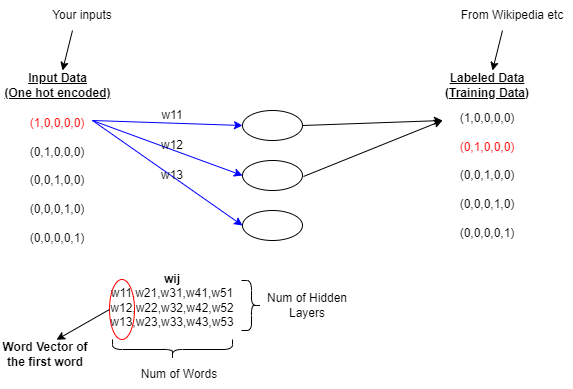

The diagram above was exported from draw.io. Its source (the exported page's mxGraphModel, read from the mxfile embedded in the PNG):
<mxGraphModel dx="1354" dy="607" grid="1" gridSize="10" guides="1" tooltips="1" connect="1" arrows="1" fold="1" page="1" pageScale="1" pageWidth="827" pageHeight="1169" math="0" shadow="0">
  <root>
    <mxCell id="0" />
    <mxCell id="1" parent="0" />
    <mxCell id="dXD7KfYssszhuP3Bku4T-1" value="&lt;font color=&quot;#ff0000&quot;&gt;(1,0,0,0,0)&lt;br&gt;&lt;/font&gt;&lt;br&gt;(0,1,0,0,0)&lt;br&gt;&lt;br&gt;(0,0,1,0,0)&lt;br&gt;&lt;br&gt;(0,0,0,1,0)&lt;br&gt;&lt;br&gt;(0,0,0,0,1)" style="text;html=1;strokeColor=none;fillColor=none;align=center;verticalAlign=middle;whiteSpace=wrap;rounded=0;" parent="1" vertex="1">
      <mxGeometry x="60" y="170" width="70" height="180" as="geometry" />
    </mxCell>
    <mxCell id="dXD7KfYssszhuP3Bku4T-2" value="" style="ellipse;whiteSpace=wrap;html=1;" parent="1" vertex="1">
      <mxGeometry x="280" y="190" width="60" height="30" as="geometry" />
    </mxCell>
    <mxCell id="dXD7KfYssszhuP3Bku4T-3" value="" style="ellipse;whiteSpace=wrap;html=1;" parent="1" vertex="1">
      <mxGeometry x="280" y="240" width="60" height="30" as="geometry" />
    </mxCell>
    <mxCell id="dXD7KfYssszhuP3Bku4T-4" value="" style="ellipse;whiteSpace=wrap;html=1;" parent="1" vertex="1">
      <mxGeometry x="280" y="290" width="60" height="30" as="geometry" />
    </mxCell>
    <mxCell id="dXD7KfYssszhuP3Bku4T-5" value="(1,0,0,0,0)&lt;br&gt;&lt;br&gt;&lt;font color=&quot;#ff0000&quot;&gt;(0,1,0,0,0)&lt;br&gt;&lt;/font&gt;&lt;br&gt;(0,0,1,0,0)&lt;br&gt;&lt;br&gt;(0,0,0,1,0)&lt;br&gt;&lt;br&gt;(0,0,0,0,1)" style="text;html=1;strokeColor=none;fillColor=none;align=center;verticalAlign=middle;whiteSpace=wrap;rounded=0;" parent="1" vertex="1">
      <mxGeometry x="490" y="165" width="70" height="180" as="geometry" />
    </mxCell>
    <mxCell id="dXD7KfYssszhuP3Bku4T-6" value="&lt;b&gt;&lt;u&gt;Input Data&lt;br&gt;(One hot encoded)&lt;br&gt;&lt;/u&gt;&lt;/b&gt;" style="text;html=1;strokeColor=none;fillColor=none;align=center;verticalAlign=middle;whiteSpace=wrap;rounded=0;" parent="1" vertex="1">
      <mxGeometry x="37.5" y="150" width="115" height="30" as="geometry" />
    </mxCell>
    <mxCell id="dXD7KfYssszhuP3Bku4T-7" value="&lt;b&gt;&lt;u&gt;Labeled Data&lt;br&gt;(Training Data)&lt;br&gt;&lt;/u&gt;&lt;/b&gt;" style="text;html=1;strokeColor=none;fillColor=none;align=center;verticalAlign=middle;whiteSpace=wrap;rounded=0;" parent="1" vertex="1">
      <mxGeometry x="475" y="150" width="100" height="30" as="geometry" />
    </mxCell>
    <mxCell id="dXD7KfYssszhuP3Bku4T-10" value="" style="endArrow=classic;html=1;rounded=0;entryX=0;entryY=0.5;entryDx=0;entryDy=0;strokeColor=#0000FF;" parent="1" target="dXD7KfYssszhuP3Bku4T-2" edge="1">
      <mxGeometry width="50" height="50" relative="1" as="geometry">
        <mxPoint x="130" y="200" as="sourcePoint" />
        <mxPoint x="440" y="290" as="targetPoint" />
      </mxGeometry>
    </mxCell>
    <mxCell id="dXD7KfYssszhuP3Bku4T-11" value="" style="endArrow=classic;html=1;rounded=0;entryX=0;entryY=0.5;entryDx=0;entryDy=0;exitX=1;exitY=0.167;exitDx=0;exitDy=0;exitPerimeter=0;strokeColor=#0000FF;" parent="1" source="dXD7KfYssszhuP3Bku4T-1" target="dXD7KfYssszhuP3Bku4T-3" edge="1">
      <mxGeometry width="50" height="50" relative="1" as="geometry">
        <mxPoint x="130" y="205" as="sourcePoint" />
        <mxPoint x="440" y="290" as="targetPoint" />
      </mxGeometry>
    </mxCell>
    <mxCell id="dXD7KfYssszhuP3Bku4T-12" value="" style="endArrow=classic;html=1;rounded=0;entryX=0;entryY=0.5;entryDx=0;entryDy=0;strokeColor=#0000FF;" parent="1" target="dXD7KfYssszhuP3Bku4T-4" edge="1">
      <mxGeometry width="50" height="50" relative="1" as="geometry">
        <mxPoint x="130" y="200" as="sourcePoint" />
        <mxPoint x="440" y="290" as="targetPoint" />
      </mxGeometry>
    </mxCell>
    <mxCell id="dXD7KfYssszhuP3Bku4T-13" value="w11" style="text;html=1;strokeColor=none;fillColor=none;align=center;verticalAlign=middle;whiteSpace=wrap;rounded=0;" parent="1" vertex="1">
      <mxGeometry x="180" y="180" width="60" height="30" as="geometry" />
    </mxCell>
    <mxCell id="dXD7KfYssszhuP3Bku4T-14" value="w12" style="text;html=1;strokeColor=none;fillColor=none;align=center;verticalAlign=middle;whiteSpace=wrap;rounded=0;" parent="1" vertex="1">
      <mxGeometry x="180" y="210" width="60" height="30" as="geometry" />
    </mxCell>
    <mxCell id="dXD7KfYssszhuP3Bku4T-15" value="w13" style="text;html=1;strokeColor=none;fillColor=none;align=center;verticalAlign=middle;whiteSpace=wrap;rounded=0;" parent="1" vertex="1">
      <mxGeometry x="180" y="240" width="60" height="30" as="geometry" />
    </mxCell>
    <mxCell id="dXD7KfYssszhuP3Bku4T-17" value="" style="endArrow=classic;html=1;rounded=0;exitX=1;exitY=0.5;exitDx=0;exitDy=0;" parent="1" source="dXD7KfYssszhuP3Bku4T-2" edge="1">
      <mxGeometry width="50" height="50" relative="1" as="geometry">
        <mxPoint x="390" y="340" as="sourcePoint" />
        <mxPoint x="480" y="200" as="targetPoint" />
      </mxGeometry>
    </mxCell>
    <mxCell id="dXD7KfYssszhuP3Bku4T-18" value="" style="endArrow=classic;html=1;rounded=0;exitX=1;exitY=0.5;exitDx=0;exitDy=0;" parent="1" edge="1">
      <mxGeometry width="50" height="50" relative="1" as="geometry">
        <mxPoint x="341" y="256" as="sourcePoint" />
        <mxPoint x="480" y="200" as="targetPoint" />
      </mxGeometry>
    </mxCell>
    <mxCell id="dXD7KfYssszhuP3Bku4T-19" value="&lt;b&gt;wij&lt;br&gt;&lt;/b&gt;w11,w21,w31,w41,w51&lt;br&gt;w12,w22,w32,w42,w52&lt;br&gt;w13,w23,w33,w43,w53" style="text;html=1;strokeColor=none;fillColor=none;align=center;verticalAlign=middle;whiteSpace=wrap;rounded=0;" parent="1" vertex="1">
      <mxGeometry x="90" y="350" width="240" height="60" as="geometry" />
    </mxCell>
    <mxCell id="dXD7KfYssszhuP3Bku4T-20" value="" style="shape=curlyBracket;whiteSpace=wrap;html=1;rounded=1;flipH=1;labelPosition=right;verticalLabelPosition=middle;align=left;verticalAlign=middle;" parent="1" vertex="1">
      <mxGeometry x="279" y="360" width="20" height="50" as="geometry" />
    </mxCell>
    <mxCell id="dXD7KfYssszhuP3Bku4T-24" value="Num of Words" style="text;html=1;strokeColor=none;fillColor=none;align=center;verticalAlign=middle;whiteSpace=wrap;rounded=0;" parent="1" vertex="1">
      <mxGeometry x="172" y="439" width="90" height="30" as="geometry" />
    </mxCell>
    <mxCell id="dXD7KfYssszhuP3Bku4T-25" value="Num of Hidden Layers" style="text;html=1;strokeColor=none;fillColor=none;align=center;verticalAlign=middle;whiteSpace=wrap;rounded=0;" parent="1" vertex="1">
      <mxGeometry x="300" y="370" width="90" height="30" as="geometry" />
    </mxCell>
    <mxCell id="dXD7KfYssszhuP3Bku4T-27" value="" style="ellipse;whiteSpace=wrap;html=1;fillColor=none;strokeColor=#FF0000;" parent="1" vertex="1">
      <mxGeometry x="147" y="359" width="25" height="60" as="geometry" />
    </mxCell>
    <mxCell id="UsJRSeE4n7gA2zllpiF6-2" value="&lt;b&gt;Word Vector of the first word&lt;/b&gt;" style="text;html=1;strokeColor=none;fillColor=none;align=center;verticalAlign=middle;whiteSpace=wrap;rounded=0;" vertex="1" parent="1">
      <mxGeometry x="37.5" y="419" width="90" height="30" as="geometry" />
    </mxCell>
    <mxCell id="UsJRSeE4n7gA2zllpiF6-3" value="" style="endArrow=classic;html=1;rounded=0;" edge="1" parent="1">
      <mxGeometry width="50" height="50" relative="1" as="geometry">
        <mxPoint x="540" y="110" as="sourcePoint" />
        <mxPoint x="530" y="150" as="targetPoint" />
      </mxGeometry>
    </mxCell>
    <mxCell id="UsJRSeE4n7gA2zllpiF6-4" value="From Wikipedia etc" style="text;html=1;strokeColor=none;fillColor=none;align=center;verticalAlign=middle;whiteSpace=wrap;rounded=0;" vertex="1" parent="1">
      <mxGeometry x="490" y="80" width="120" height="30" as="geometry" />
    </mxCell>
    <mxCell id="UsJRSeE4n7gA2zllpiF6-5" value="Your inputs" style="text;html=1;strokeColor=none;fillColor=none;align=center;verticalAlign=middle;whiteSpace=wrap;rounded=0;" vertex="1" parent="1">
      <mxGeometry x="60" y="80" width="120" height="30" as="geometry" />
    </mxCell>
    <mxCell id="UsJRSeE4n7gA2zllpiF6-6" value="" style="endArrow=classic;html=1;rounded=0;" edge="1" parent="1">
      <mxGeometry width="50" height="50" relative="1" as="geometry">
        <mxPoint x="110" y="110" as="sourcePoint" />
        <mxPoint x="100" y="150" as="targetPoint" />
      </mxGeometry>
    </mxCell>
    <mxCell id="UsJRSeE4n7gA2zllpiF6-8" value="" style="shape=curlyBracket;whiteSpace=wrap;html=1;rounded=1;flipH=1;labelPosition=right;verticalLabelPosition=middle;align=left;verticalAlign=middle;direction=north;" vertex="1" parent="1">
      <mxGeometry x="150" y="419" width="120" height="20" as="geometry" />
    </mxCell>
    <mxCell id="UsJRSeE4n7gA2zllpiF6-9" value="" style="endArrow=classic;html=1;rounded=0;entryX=0.628;entryY=0.009;entryDx=0;entryDy=0;entryPerimeter=0;exitX=0;exitY=0.5;exitDx=0;exitDy=0;" edge="1" parent="1" source="dXD7KfYssszhuP3Bku4T-27" target="UsJRSeE4n7gA2zllpiF6-2">
      <mxGeometry width="50" height="50" relative="1" as="geometry">
        <mxPoint x="77.5" y="395" as="sourcePoint" />
        <mxPoint x="127.5" y="345" as="targetPoint" />
      </mxGeometry>
    </mxCell>
  </root>
</mxGraphModel>